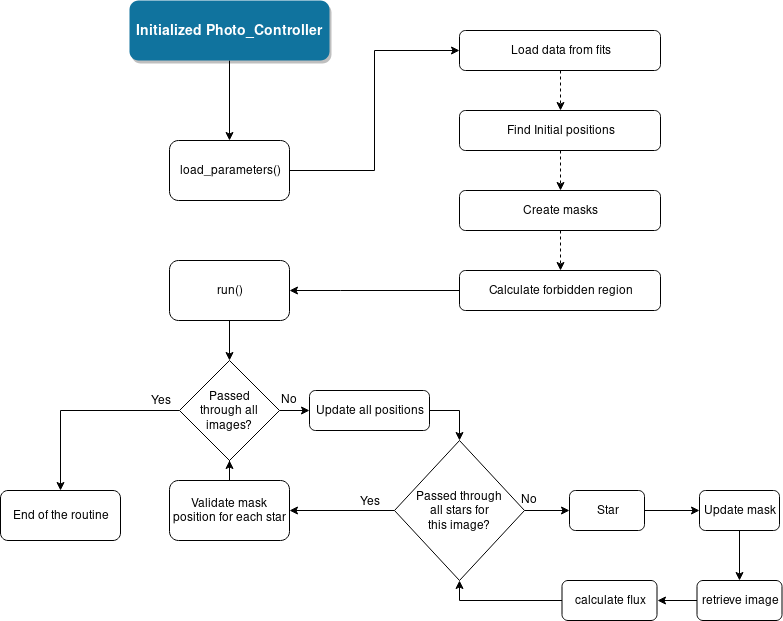

The diagram above was exported from draw.io. Its source (the exported page's mxGraphModel, read from the mxfile embedded in the PNG):
<mxGraphModel dx="1422" dy="768" grid="1" gridSize="10" guides="1" tooltips="1" connect="1" arrows="1" fold="1" page="1" pageScale="1" pageWidth="850" pageHeight="1100" math="0" shadow="0">
  <root>
    <mxCell id="0" />
    <mxCell id="1" parent="0" />
    <mxCell id="nAaKXnGfY-lruIcvyiCm-7" style="edgeStyle=orthogonalEdgeStyle;rounded=0;orthogonalLoop=1;jettySize=auto;html=1;" parent="1" source="nAaKXnGfY-lruIcvyiCm-2" target="nAaKXnGfY-lruIcvyiCm-3" edge="1">
      <mxGeometry relative="1" as="geometry" />
    </mxCell>
    <mxCell id="nAaKXnGfY-lruIcvyiCm-2" value="Initialized Photo_Controller" style="rounded=1;fillColor=#10739E;strokeColor=none;shadow=1;gradientColor=none;fontStyle=1;fontColor=#FFFFFF;fontSize=14;" parent="1" vertex="1">
      <mxGeometry x="149" y="10" width="200" height="60" as="geometry" />
    </mxCell>
    <mxCell id="nAaKXnGfY-lruIcvyiCm-13" style="edgeStyle=orthogonalEdgeStyle;rounded=0;orthogonalLoop=1;jettySize=auto;html=1;entryX=0;entryY=0.5;entryDx=0;entryDy=0;" parent="1" source="nAaKXnGfY-lruIcvyiCm-3" target="nAaKXnGfY-lruIcvyiCm-10" edge="1">
      <mxGeometry relative="1" as="geometry" />
    </mxCell>
    <mxCell id="nAaKXnGfY-lruIcvyiCm-14" style="edgeStyle=orthogonalEdgeStyle;rounded=0;orthogonalLoop=1;jettySize=auto;html=1;dashed=1;entryX=0.5;entryY=0;entryDx=0;entryDy=0;exitX=0.5;exitY=1;exitDx=0;exitDy=0;" parent="1" source="nAaKXnGfY-lruIcvyiCm-10" target="nAaKXnGfY-lruIcvyiCm-9" edge="1">
      <mxGeometry relative="1" as="geometry">
        <mxPoint x="539" y="80" as="sourcePoint" />
        <Array as="points" />
      </mxGeometry>
    </mxCell>
    <mxCell id="nAaKXnGfY-lruIcvyiCm-15" style="edgeStyle=orthogonalEdgeStyle;rounded=0;orthogonalLoop=1;jettySize=auto;html=1;entryX=0.5;entryY=0;entryDx=0;entryDy=0;dashed=1;exitX=0.5;exitY=1;exitDx=0;exitDy=0;" parent="1" source="nAaKXnGfY-lruIcvyiCm-9" target="nAaKXnGfY-lruIcvyiCm-8" edge="1">
      <mxGeometry relative="1" as="geometry">
        <mxPoint x="539" y="160" as="sourcePoint" />
      </mxGeometry>
    </mxCell>
    <mxCell id="nAaKXnGfY-lruIcvyiCm-17" style="edgeStyle=orthogonalEdgeStyle;rounded=0;orthogonalLoop=1;jettySize=auto;html=1;entryX=0.5;entryY=0;entryDx=0;entryDy=0;dashed=1;exitX=0.5;exitY=1;exitDx=0;exitDy=0;" parent="1" source="nAaKXnGfY-lruIcvyiCm-8" target="nAaKXnGfY-lruIcvyiCm-16" edge="1">
      <mxGeometry relative="1" as="geometry" />
    </mxCell>
    <mxCell id="nAaKXnGfY-lruIcvyiCm-3" value="load_parameters()" style="rounded=1;whiteSpace=wrap;html=1;" parent="1" vertex="1">
      <mxGeometry x="189" y="150" width="120" height="60" as="geometry" />
    </mxCell>
    <mxCell id="nAaKXnGfY-lruIcvyiCm-8" value="Create masks" style="rounded=1;whiteSpace=wrap;html=1;" parent="1" vertex="1">
      <mxGeometry x="479" y="200" width="201" height="40" as="geometry" />
    </mxCell>
    <mxCell id="nAaKXnGfY-lruIcvyiCm-9" value="Find Initial positions" style="rounded=1;whiteSpace=wrap;html=1;" parent="1" vertex="1">
      <mxGeometry x="479" y="120" width="201" height="40" as="geometry" />
    </mxCell>
    <mxCell id="nAaKXnGfY-lruIcvyiCm-10" value="Load data from fits" style="rounded=1;whiteSpace=wrap;html=1;" parent="1" vertex="1">
      <mxGeometry x="479" y="40" width="201" height="40" as="geometry" />
    </mxCell>
    <mxCell id="4QrZijf2-LfLowi0Tnhv-2" style="edgeStyle=orthogonalEdgeStyle;rounded=0;orthogonalLoop=1;jettySize=auto;html=1;exitX=0;exitY=0.5;exitDx=0;exitDy=0;" edge="1" parent="1" source="nAaKXnGfY-lruIcvyiCm-16" target="nAaKXnGfY-lruIcvyiCm-41">
      <mxGeometry relative="1" as="geometry">
        <mxPoint x="249" y="240" as="targetPoint" />
        <Array as="points">
          <mxPoint x="360" y="300" />
          <mxPoint x="360" y="300" />
        </Array>
      </mxGeometry>
    </mxCell>
    <mxCell id="nAaKXnGfY-lruIcvyiCm-16" value="Calculate forbidden region" style="rounded=1;whiteSpace=wrap;html=1;" parent="1" vertex="1">
      <mxGeometry x="479" y="280" width="201" height="40" as="geometry" />
    </mxCell>
    <mxCell id="nAaKXnGfY-lruIcvyiCm-29" style="edgeStyle=orthogonalEdgeStyle;rounded=0;orthogonalLoop=1;jettySize=auto;html=1;entryX=0;entryY=0.5;entryDx=0;entryDy=0;exitX=1;exitY=0.5;exitDx=0;exitDy=0;" parent="1" source="nAaKXnGfY-lruIcvyiCm-51" target="nAaKXnGfY-lruIcvyiCm-22" edge="1">
      <mxGeometry relative="1" as="geometry">
        <mxPoint x="629" y="500" as="sourcePoint" />
      </mxGeometry>
    </mxCell>
    <mxCell id="nAaKXnGfY-lruIcvyiCm-31" style="edgeStyle=orthogonalEdgeStyle;rounded=0;orthogonalLoop=1;jettySize=auto;html=1;" parent="1" source="nAaKXnGfY-lruIcvyiCm-22" target="nAaKXnGfY-lruIcvyiCm-23" edge="1">
      <mxGeometry relative="1" as="geometry" />
    </mxCell>
    <mxCell id="nAaKXnGfY-lruIcvyiCm-22" value="Update mask" style="rounded=1;whiteSpace=wrap;html=1;" parent="1" vertex="1">
      <mxGeometry x="719" y="500" width="80" height="40" as="geometry" />
    </mxCell>
    <mxCell id="nAaKXnGfY-lruIcvyiCm-30" style="edgeStyle=orthogonalEdgeStyle;rounded=0;orthogonalLoop=1;jettySize=auto;html=1;entryX=1;entryY=0.5;entryDx=0;entryDy=0;" parent="1" source="nAaKXnGfY-lruIcvyiCm-23" target="nAaKXnGfY-lruIcvyiCm-24" edge="1">
      <mxGeometry relative="1" as="geometry" />
    </mxCell>
    <mxCell id="nAaKXnGfY-lruIcvyiCm-23" value="retrieve image" style="rounded=1;whiteSpace=wrap;html=1;" parent="1" vertex="1">
      <mxGeometry x="716.5" y="590" width="85" height="40" as="geometry" />
    </mxCell>
    <mxCell id="nAaKXnGfY-lruIcvyiCm-28" style="edgeStyle=orthogonalEdgeStyle;rounded=0;orthogonalLoop=1;jettySize=auto;html=1;entryX=0.5;entryY=1;entryDx=0;entryDy=0;" parent="1" source="nAaKXnGfY-lruIcvyiCm-24" target="nAaKXnGfY-lruIcvyiCm-25" edge="1">
      <mxGeometry relative="1" as="geometry">
        <mxPoint x="372.5" y="520" as="targetPoint" />
      </mxGeometry>
    </mxCell>
    <mxCell id="nAaKXnGfY-lruIcvyiCm-24" value="calculate flux" style="rounded=1;whiteSpace=wrap;html=1;" parent="1" vertex="1">
      <mxGeometry x="581.5" y="590" width="95" height="40" as="geometry" />
    </mxCell>
    <mxCell id="nAaKXnGfY-lruIcvyiCm-49" style="edgeStyle=orthogonalEdgeStyle;rounded=0;orthogonalLoop=1;jettySize=auto;html=1;entryX=1;entryY=0.5;entryDx=0;entryDy=0;" parent="1" source="nAaKXnGfY-lruIcvyiCm-25" target="nAaKXnGfY-lruIcvyiCm-48" edge="1">
      <mxGeometry relative="1" as="geometry" />
    </mxCell>
    <mxCell id="nAaKXnGfY-lruIcvyiCm-56" value="Yes" style="text;html=1;resizable=0;points=[];align=center;verticalAlign=middle;labelBackgroundColor=#ffffff;" parent="nAaKXnGfY-lruIcvyiCm-49" vertex="1" connectable="0">
      <mxGeometry x="-0.0051" y="-32" relative="1" as="geometry">
        <mxPoint x="27" y="22" as="offset" />
      </mxGeometry>
    </mxCell>
    <mxCell id="nAaKXnGfY-lruIcvyiCm-52" style="edgeStyle=orthogonalEdgeStyle;rounded=0;orthogonalLoop=1;jettySize=auto;html=1;entryX=0;entryY=0.5;entryDx=0;entryDy=0;" parent="1" source="nAaKXnGfY-lruIcvyiCm-25" target="nAaKXnGfY-lruIcvyiCm-51" edge="1">
      <mxGeometry relative="1" as="geometry" />
    </mxCell>
    <mxCell id="nAaKXnGfY-lruIcvyiCm-25" value="&lt;div&gt;Passed through &lt;br&gt;&lt;/div&gt;&lt;div&gt;all stars for &lt;br&gt;&lt;/div&gt;&lt;div&gt;this image?&lt;/div&gt;" style="rhombus;whiteSpace=wrap;html=1;" parent="1" vertex="1">
      <mxGeometry x="414" y="450" width="130" height="140" as="geometry" />
    </mxCell>
    <mxCell id="nAaKXnGfY-lruIcvyiCm-27" value="No" style="text;html=1;resizable=0;points=[];autosize=1;align=left;verticalAlign=top;spacingTop=-4;" parent="1" vertex="1">
      <mxGeometry x="539" y="500" width="30" height="20" as="geometry" />
    </mxCell>
    <mxCell id="nAaKXnGfY-lruIcvyiCm-58" style="edgeStyle=orthogonalEdgeStyle;rounded=0;orthogonalLoop=1;jettySize=auto;html=1;entryX=0;entryY=0.5;entryDx=0;entryDy=0;" parent="1" source="nAaKXnGfY-lruIcvyiCm-32" target="nAaKXnGfY-lruIcvyiCm-57" edge="1">
      <mxGeometry relative="1" as="geometry" />
    </mxCell>
    <mxCell id="4QrZijf2-LfLowi0Tnhv-5" style="edgeStyle=orthogonalEdgeStyle;rounded=0;orthogonalLoop=1;jettySize=auto;html=1;entryX=0.5;entryY=0;entryDx=0;entryDy=0;" edge="1" parent="1" source="nAaKXnGfY-lruIcvyiCm-32" target="4QrZijf2-LfLowi0Tnhv-4">
      <mxGeometry relative="1" as="geometry" />
    </mxCell>
    <mxCell id="4QrZijf2-LfLowi0Tnhv-6" value="Yes" style="text;html=1;resizable=0;points=[];align=center;verticalAlign=middle;labelBackgroundColor=#ffffff;" vertex="1" connectable="0" parent="4QrZijf2-LfLowi0Tnhv-5">
      <mxGeometry x="-0.734" y="2" relative="1" as="geometry">
        <mxPoint x="7.5" y="-12.5" as="offset" />
      </mxGeometry>
    </mxCell>
    <mxCell id="nAaKXnGfY-lruIcvyiCm-32" value="&lt;div&gt;Passed&lt;/div&gt;&lt;div&gt; through all images?&lt;/div&gt;" style="rhombus;whiteSpace=wrap;html=1;" parent="1" vertex="1">
      <mxGeometry x="199" y="370" width="100" height="100" as="geometry" />
    </mxCell>
    <mxCell id="nAaKXnGfY-lruIcvyiCm-44" style="edgeStyle=orthogonalEdgeStyle;rounded=0;orthogonalLoop=1;jettySize=auto;html=1;entryX=0.5;entryY=0;entryDx=0;entryDy=0;" parent="1" source="nAaKXnGfY-lruIcvyiCm-41" target="nAaKXnGfY-lruIcvyiCm-32" edge="1">
      <mxGeometry relative="1" as="geometry" />
    </mxCell>
    <mxCell id="nAaKXnGfY-lruIcvyiCm-41" value="run()" style="rounded=1;whiteSpace=wrap;html=1;" parent="1" vertex="1">
      <mxGeometry x="189" y="270" width="120" height="60" as="geometry" />
    </mxCell>
    <mxCell id="nAaKXnGfY-lruIcvyiCm-55" style="edgeStyle=orthogonalEdgeStyle;rounded=0;orthogonalLoop=1;jettySize=auto;html=1;entryX=0.5;entryY=1;entryDx=0;entryDy=0;" parent="1" source="nAaKXnGfY-lruIcvyiCm-48" target="nAaKXnGfY-lruIcvyiCm-32" edge="1">
      <mxGeometry relative="1" as="geometry" />
    </mxCell>
    <mxCell id="nAaKXnGfY-lruIcvyiCm-48" value="Validate mask position for each star" style="rounded=1;whiteSpace=wrap;html=1;" parent="1" vertex="1">
      <mxGeometry x="189" y="490" width="120" height="60" as="geometry" />
    </mxCell>
    <mxCell id="nAaKXnGfY-lruIcvyiCm-51" value="Star" style="rounded=1;whiteSpace=wrap;html=1;" parent="1" vertex="1">
      <mxGeometry x="589" y="500" width="75" height="40" as="geometry" />
    </mxCell>
    <mxCell id="nAaKXnGfY-lruIcvyiCm-60" style="edgeStyle=orthogonalEdgeStyle;rounded=0;orthogonalLoop=1;jettySize=auto;html=1;entryX=0.5;entryY=0;entryDx=0;entryDy=0;exitX=1;exitY=0.5;exitDx=0;exitDy=0;" parent="1" source="nAaKXnGfY-lruIcvyiCm-57" target="nAaKXnGfY-lruIcvyiCm-25" edge="1">
      <mxGeometry relative="1" as="geometry" />
    </mxCell>
    <mxCell id="nAaKXnGfY-lruIcvyiCm-57" value="Update all positions" style="rounded=1;whiteSpace=wrap;html=1;" parent="1" vertex="1">
      <mxGeometry x="329" y="400" width="120" height="40" as="geometry" />
    </mxCell>
    <mxCell id="nAaKXnGfY-lruIcvyiCm-59" value="No" style="text;html=1;resizable=0;points=[];autosize=1;align=left;verticalAlign=top;spacingTop=-4;" parent="1" vertex="1">
      <mxGeometry x="299" y="400" width="30" height="20" as="geometry" />
    </mxCell>
    <mxCell id="4QrZijf2-LfLowi0Tnhv-4" value="End of the routine" style="rounded=1;whiteSpace=wrap;html=1;" vertex="1" parent="1">
      <mxGeometry x="20" y="500" width="120" height="50" as="geometry" />
    </mxCell>
  </root>
</mxGraphModel>